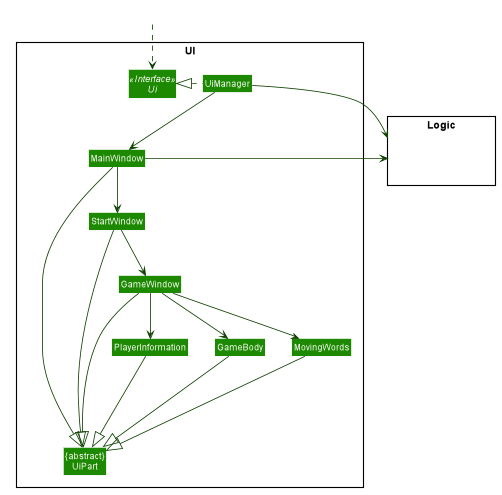

The diagram above was rendered by PlantUML. Its source (embedded in the PNG):
@startuml








skinparam BackgroundColor #FFFFFFF

skinparam Shadowing false

skinparam Class {
    FontColor #FFFFFF
    BorderThickness 1
    BorderColor #FFFFFF
    StereotypeFontColor #FFFFFF
    FontName Arial
}

skinparam Actor {
    BorderColor #000000
    Color #000000
    FontName Arial
}

skinparam Sequence {
    MessageAlign center
    BoxFontSize 15
    BoxPadding 0
    BoxFontColor #FFFFFF
    FontName Arial
}

skinparam Participant {
    FontColor #FFFFFFF
    Padding 20
}

skinparam MinClassWidth 50
skinparam ParticipantPadding 10
skinparam Shadowing false
skinparam DefaultTextAlignment center
skinparam packageStyle Rectangle

hide footbox
hide members
hide circle
skinparam arrowThickness 1.1
skinparam arrowColor #0E4100
skinparam classBackgroundColor #1D8900

package UI <<Rectangle>>{
Interface Ui <<Interface>>
Class "{abstract}\nUiPart" as UiPart
Class UiManager
Class MainWindow

Class StartWindow
Class GameWindow
Class PlayerInformation
Class GameBody
Class MovingWords
}

package Logic <<Rectangle>> {
Class HiddenLogic #FFFFFF
}

Class HiddenOutside #FFFFFF
HiddenOutside ..> Ui

UiManager .left.|> Ui
UiManager -down-> MainWindow
MainWindow --> StartWindow

StartWindow -down-> GameWindow
GameWindow -down-> GameBody
GameWindow -down-> MovingWords
GameWindow -down-> PlayerInformation

MainWindow -left-|> UiPart

StartWindow -down-|> UiPart
GameWindow -down-|> UiPart
MovingWords -down--|> UiPart
GameBody -down--|> UiPart
PlayerInformation -down--|> UiPart

UiManager -right-> Logic
MainWindow -left-> Logic


MainWindow -[hidden]-|> UiPart
@enduml